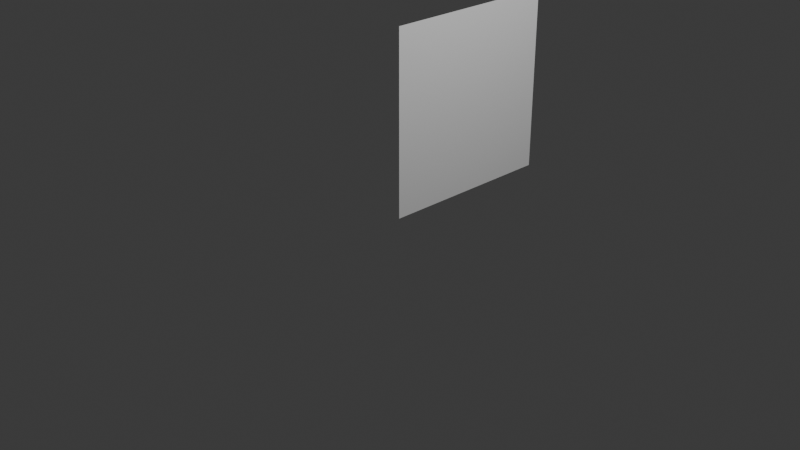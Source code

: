 # Source: transparentWall.blend  (saved by Blender 4.1.23; exported with 4.5.12 LTS)
import bpy
from mathutils import Matrix  # noqa: F401  (used for matrix-valued properties, if any)

bpy.ops.wm.read_factory_settings(use_empty=True)
scene = bpy.context.scene
scene.name = 'Scene'

# ---- collections
col_collection = bpy.data.collections.new('Collection'); scene.collection.children.link(col_collection)

# ---- world
world_world = bpy.data.worlds.new('World'); scene.world = world_world
world_world.use_nodes = True; world_world.node_tree.nodes.clear()
_N = world_world.node_tree.nodes; _L = world_world.node_tree.links
n0 = _N.new('ShaderNodeOutputWorld'); n0.name = 'World Output'; n0.location = (300, 300)
n1 = _N.new('ShaderNodeBackground'); n1.name = 'Background'; n1.location = (10, 300)
n1.inputs[0].default_value = (0.05088, 0.05088, 0.05088, 1.0)
_L.new(n1.outputs[0], n0.inputs[0])
n0.is_active_output = True
world_world.color = (0.05088, 0.05088, 0.05088)
world_world.use_sun_shadow = False
world_world.sun_shadow_jitter_overblur = 0.0

# ---- cameras
cam_camera = bpy.data.cameras.new('Camera')
cam_camera.clip_end = 100.0
cam_camera.ortho_scale = 7.314

# ---- lights
light_light = bpy.data.lights.new('Light', 'POINT')
light_light.transmission_factor = 0.0
light_light.energy = 1000.0
light_light.shadow_soft_size = 0.1
light_light.shadow_maximum_resolution = 0.006
light_light.use_absolute_resolution = True

# ---- meshes
me_x = bpy.data.meshes.new('平面')
me_x.from_pydata([(-2.0, 0.0, -4.371e-08), (0.0, 0.0, -4.371e-08), (-2.0, 2.0, -4.371e-08), (0.0, 2.0, -4.371e-08)], [], [(0, 1, 3, 2)])
_uv = me_x.uv_layers.new(name='UVマップ')
_uv.uv.foreach_set('vector', [0.0, 0.0, 1.0, 0.0, 1.0, 1.0, 0.0, 1.0])
me_x.update()

# ---- objects
ob_light = bpy.data.objects.new('Light', light_light)
ob_camera = bpy.data.objects.new('Camera', cam_camera)
ob_x = bpy.data.objects.new('平面', me_x)

# ---- transforms, parenting, visibility, modifiers, constraints
ob_light.location = (4.076, 1.005, 5.904)
ob_light.rotation_euler = (0.6503, 0.05522, 1.866)
ob_light.lock_rotations_4d = False
ob_light.empty_display_type = 'ARROWS'
ob_light.color = (0.0, 0.0, 0.0, 0.0)
ob_light.lineart.crease_threshold = 0.0
ob_camera.location = (7.359, -6.926, 4.958)
ob_camera.rotation_euler = (1.109, 0.0, 0.8149)
ob_camera.lock_rotations_4d = False
ob_camera.empty_display_type = 'ARROWS'
ob_camera.color = (0.0, 0.0, 0.0, 0.0)
ob_camera.display_type = 'WIRE'
ob_camera.lineart.crease_threshold = 0.0
ob_x.location = (0.0, 0.0, 0.0)
ob_x.rotation_euler = (0.0, 1.571, 0.0)

# ---- collection membership
col_collection.objects.link(ob_light)
col_collection.objects.link(ob_camera)
col_collection.objects.link(ob_x)

# ---- scene / render settings (as saved in the file)
scene.camera = ob_camera
scene.frame_start = 1; scene.frame_end = 250; scene.frame_set(1)
scene.render.engine = 'BLENDER_EEVEE_NEXT'
scene.cycles.sampling_pattern = 'TABULATED_SOBOL'
scene.eevee.ray_tracing_options.trace_max_roughness = 0.0
bpy.context.view_layer.update()
